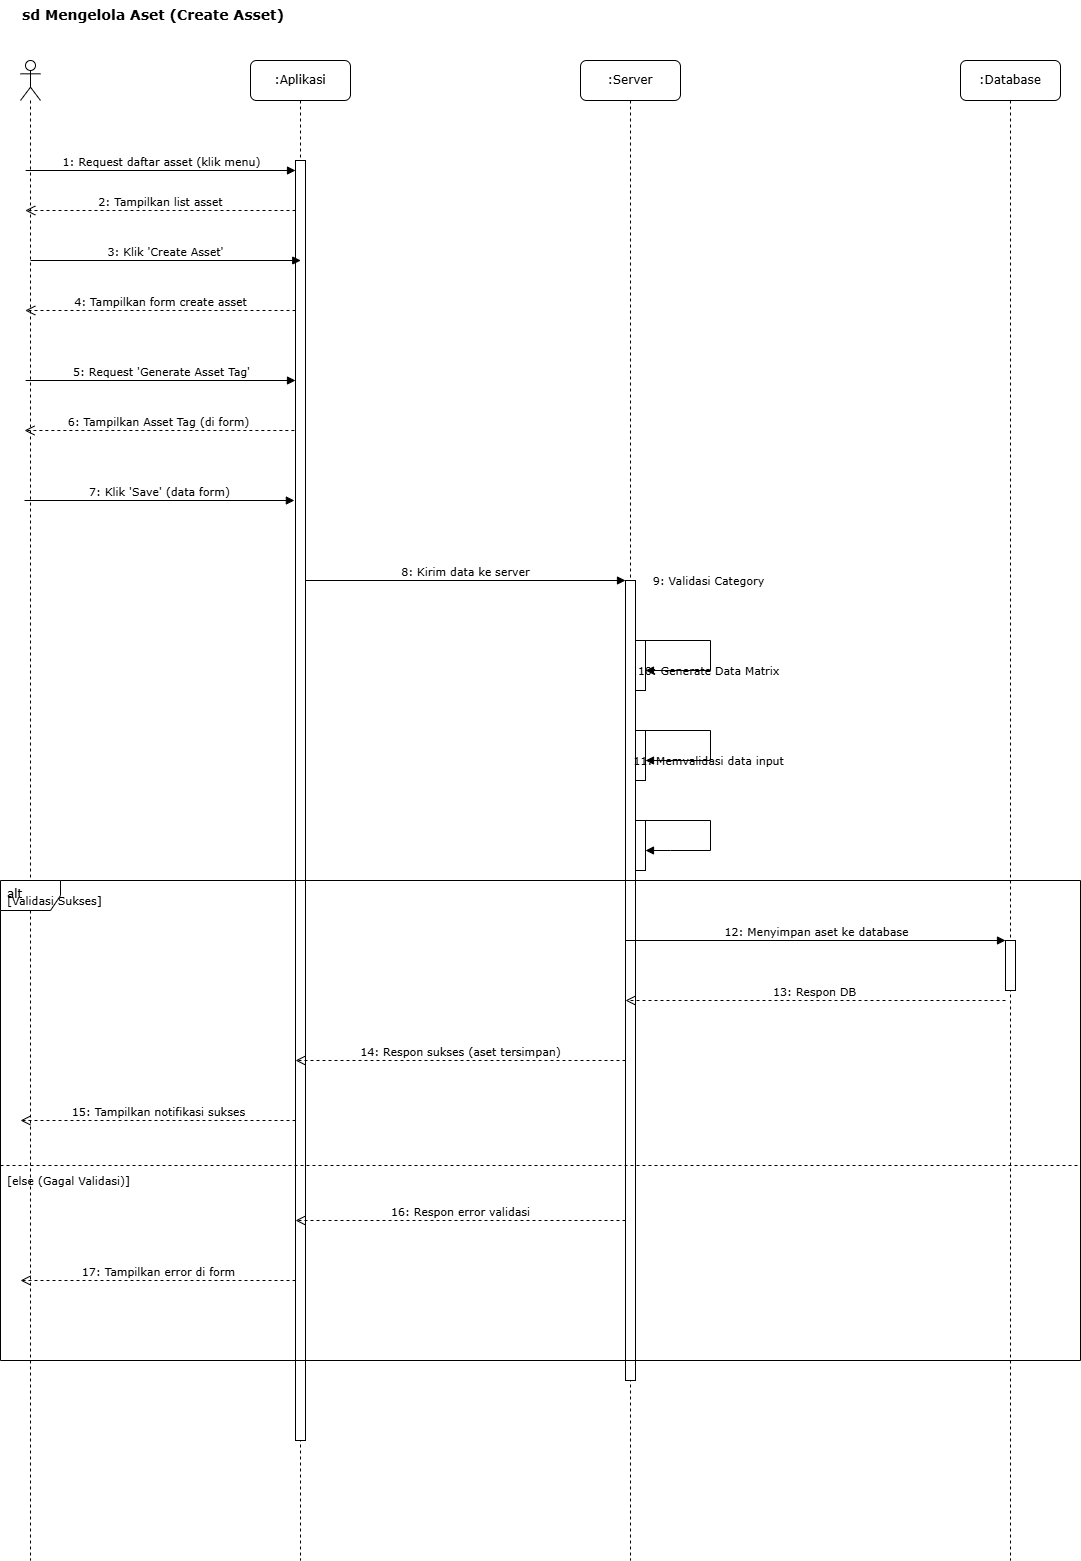

The diagram above was exported from draw.io. Its source (the exported page's mxGraphModel, read from the mxfile embedded in the PNG):
<mxGraphModel dx="1320" dy="805" grid="1" gridSize="10" guides="1" tooltips="1" connect="1" arrows="1" fold="1" page="1" pageScale="1" pageWidth="827" pageHeight="1169" math="0" shadow="0">
  <root>
    <mxCell id="0" />
    <mxCell id="1" parent="0" />
    <mxCell id="title" value="sd Mengelola Aset (Create Asset)" style="text;html=1;strokeColor=none;fillColor=none;align=left;verticalAlign=top;whiteSpace=wrap;rounded=0;fontFamily=Verdana;fontSize=14;fontStyle=1" vertex="1" parent="1">
      <mxGeometry x="140" y="20" width="320" height="30" as="geometry" />
    </mxCell>
    <mxCell id="actor_admin" value="" style="shape=umlLifeline;perimeter=lifelinePerimeter;whiteSpace=wrap;html=1;container=1;dropTarget=0;collapsible=0;recursiveResize=0;outlineConnect=0;portConstraint=eastwest;newEdgeStyle={&quot;curved&quot;:0,&quot;rounded&quot;:0};participant=umlActor;" vertex="1" parent="1">
      <mxGeometry x="140" y="80" width="20" height="1500" as="geometry" />
    </mxCell>
    <mxCell id="lifeline_app" value=":Aplikasi" style="shape=umlLifeline;perimeter=lifelinePerimeter;whiteSpace=wrap;html=1;container=1;collapsible=0;recursiveResize=0;outlineConnect=0;rounded=1;shadow=0;comic=0;labelBackgroundColor=none;strokeWidth=1;fontFamily=Verdana;fontSize=12;align=center;" vertex="1" parent="1">
      <mxGeometry x="370" y="80" width="100" height="1500" as="geometry" />
    </mxCell>
    <mxCell id="lifeline_server" value=":Server" style="shape=umlLifeline;perimeter=lifelinePerimeter;whiteSpace=wrap;html=1;container=1;collapsible=0;recursiveResize=0;outlineConnect=0;rounded=1;shadow=0;comic=0;labelBackgroundColor=none;strokeWidth=1;fontFamily=Verdana;fontSize=12;align=center;" vertex="1" parent="1">
      <mxGeometry x="700" y="80" width="100" height="1500" as="geometry" />
    </mxCell>
    <mxCell id="lifeline_db" value=":Database" style="shape=umlLifeline;perimeter=lifelinePerimeter;whiteSpace=wrap;html=1;container=1;collapsible=0;recursiveResize=0;outlineConnect=0;rounded=1;shadow=0;comic=0;labelBackgroundColor=none;strokeWidth=1;fontFamily=Verdana;fontSize=12;align=center;" vertex="1" parent="1">
      <mxGeometry x="1080" y="80" width="100" height="1500" as="geometry" />
    </mxCell>
    <mxCell id="act_app_main" value="" style="html=1;points=[];perimeter=orthogonalPerimeter;fillColor=#ffffff;strokeColor=#000000;strokeWidth=1;" vertex="1" parent="1">
      <mxGeometry x="415" y="180" width="10" height="1280" as="geometry" />
    </mxCell>
    <mxCell id="act_server_main" value="" style="html=1;points=[];perimeter=orthogonalPerimeter;fillColor=#ffffff;strokeColor=#000000;strokeWidth=1;" vertex="1" parent="1">
      <mxGeometry x="745" y="600" width="10" height="800" as="geometry" />
    </mxCell>
    <mxCell id="act_db_save" value="" style="html=1;points=[];perimeter=orthogonalPerimeter;fillColor=#ffffff;strokeColor=#000000;strokeWidth=1;" vertex="1" parent="1">
      <mxGeometry x="1125" y="960" width="10" height="50" as="geometry" />
    </mxCell>
    <mxCell id="msg1" value="1: Request daftar asset (klik menu)" style="html=1;verticalAlign=bottom;labelBackgroundColor=none;endArrow=block;rounded=0;fontFamily=Verdana;fontSize=11;" edge="1" parent="1">
      <mxGeometry width="160" relative="1" as="geometry">
        <mxPoint x="145.13043478260886" y="190" as="sourcePoint" />
        <mxPoint x="415" y="190" as="targetPoint" />
      </mxGeometry>
    </mxCell>
    <mxCell id="msg2" value="2: Tampilkan list asset" style="html=1;verticalAlign=bottom;endArrow=open;dashed=1;endSize=8;labelBackgroundColor=none;fontFamily=Verdana;fontSize=11;" edge="1" parent="1">
      <mxGeometry relative="1" as="geometry">
        <mxPoint x="415" y="230" as="sourcePoint" />
        <mxPoint x="144.75" y="230" as="targetPoint" />
      </mxGeometry>
    </mxCell>
    <mxCell id="msg3" value="3: Klik 'Create Asset'" style="html=1;verticalAlign=bottom;labelBackgroundColor=none;endArrow=block;rounded=0;fontFamily=Verdana;fontSize=11;" edge="1" parent="1">
      <mxGeometry width="160" relative="1" as="geometry">
        <mxPoint x="150" y="280" as="sourcePoint" />
        <mxPoint x="420.25" y="280" as="targetPoint" />
      </mxGeometry>
    </mxCell>
    <mxCell id="msg4" value="4: Tampilkan form create asset" style="html=1;verticalAlign=bottom;endArrow=open;dashed=1;endSize=8;labelBackgroundColor=none;fontFamily=Verdana;fontSize=11;" edge="1" parent="1">
      <mxGeometry x="-0.0009" relative="1" as="geometry">
        <mxPoint x="415" y="330" as="sourcePoint" />
        <mxPoint x="144.75" y="330" as="targetPoint" />
        <mxPoint as="offset" />
      </mxGeometry>
    </mxCell>
    <mxCell id="msg5" value="5: Request 'Generate Asset Tag'" style="html=1;verticalAlign=bottom;labelBackgroundColor=none;endArrow=block;rounded=0;fontFamily=Verdana;fontSize=11;" edge="1" parent="1">
      <mxGeometry width="160" relative="1" as="geometry">
        <mxPoint x="145.13043478260886" y="400" as="sourcePoint" />
        <mxPoint x="415" y="400" as="targetPoint" />
      </mxGeometry>
    </mxCell>
    <mxCell id="msg6" value="6: Tampilkan Asset Tag (di form)" style="html=1;verticalAlign=bottom;endArrow=open;dashed=1;endSize=8;labelBackgroundColor=none;fontFamily=Verdana;fontSize=11;" edge="1" parent="1">
      <mxGeometry relative="1" as="geometry">
        <mxPoint x="413.87" y="450" as="sourcePoint" />
        <mxPoint x="144.00043478260886" y="450" as="targetPoint" />
      </mxGeometry>
    </mxCell>
    <mxCell id="msg7" value="7: Klik 'Save' (data form)" style="html=1;verticalAlign=bottom;labelBackgroundColor=none;endArrow=block;rounded=0;fontFamily=Verdana;fontSize=11;" edge="1" parent="1">
      <mxGeometry width="160" relative="1" as="geometry">
        <mxPoint x="144.00043478260886" y="520" as="sourcePoint" />
        <mxPoint x="413.87" y="520" as="targetPoint" />
      </mxGeometry>
    </mxCell>
    <mxCell id="msg8" value="8: Kirim data ke server" style="html=1;verticalAlign=bottom;endArrow=block;labelBackgroundColor=none;fontFamily=Verdana;fontSize=11;" edge="1" parent="1" source="act_app_main">
      <mxGeometry relative="1" as="geometry">
        <mxPoint x="425" y="600" as="sourcePoint" />
        <mxPoint x="745" y="600" as="targetPoint" />
      </mxGeometry>
    </mxCell>
    <mxCell id="act_server_validate_cat" value="" style="html=1;points=[];perimeter=orthogonalPerimeter;fillColor=#ffffff;strokeColor=#000000;strokeWidth=1;" vertex="1" parent="1">
      <mxGeometry x="755" y="660" width="10" height="50" as="geometry" />
    </mxCell>
    <mxCell id="msg9" value="9: Validasi Category" style="html=1;verticalAlign=bottom;endArrow=block;curved=0;labelBackgroundColor=none;fontFamily=Verdana;fontSize=11;rounded=0;" edge="1" parent="1" target="act_server_validate_cat">
      <mxGeometry x="-0.1295" y="41" relative="1" as="geometry">
        <mxPoint x="755" y="660" as="sourcePoint" />
        <mxPoint x="755" y="660" as="targetPoint" />
        <Array as="points">
          <mxPoint x="830" y="660" />
          <mxPoint x="830" y="690" />
          <mxPoint x="790" y="690" />
        </Array>
        <mxPoint x="-1" y="-10" as="offset" />
      </mxGeometry>
    </mxCell>
    <mxCell id="act_server_generate" value="" style="html=1;points=[];perimeter=orthogonalPerimeter;fillColor=#ffffff;strokeColor=#000000;strokeWidth=1;" vertex="1" parent="1">
      <mxGeometry x="755" y="750" width="10" height="50" as="geometry" />
    </mxCell>
    <mxCell id="msg10" value="10: Generate Data Matrix" style="html=1;verticalAlign=bottom;endArrow=block;curved=0;labelBackgroundColor=none;fontFamily=Verdana;fontSize=11;rounded=0;" edge="1" parent="1" target="act_server_generate">
      <mxGeometry x="-0.1295" y="41" relative="1" as="geometry">
        <mxPoint x="755" y="750" as="sourcePoint" />
        <mxPoint x="755" y="750" as="targetPoint" />
        <Array as="points">
          <mxPoint x="830" y="750" />
          <mxPoint x="830" y="780" />
          <mxPoint x="790" y="780" />
        </Array>
        <mxPoint x="-1" y="-10" as="offset" />
      </mxGeometry>
    </mxCell>
    <mxCell id="act_server_validate_input" value="" style="html=1;points=[];perimeter=orthogonalPerimeter;fillColor=#ffffff;strokeColor=#000000;strokeWidth=1;" vertex="1" parent="1">
      <mxGeometry x="755" y="840" width="10" height="50" as="geometry" />
    </mxCell>
    <mxCell id="msg11" value="11: Memvalidasi data input" style="html=1;verticalAlign=bottom;endArrow=block;curved=0;labelBackgroundColor=none;fontFamily=Verdana;fontSize=11;rounded=0;" edge="1" parent="1" target="act_server_validate_input">
      <mxGeometry x="-0.1295" y="41" relative="1" as="geometry">
        <mxPoint x="755" y="840" as="sourcePoint" />
        <mxPoint x="755" y="840" as="targetPoint" />
        <Array as="points">
          <mxPoint x="830" y="840" />
          <mxPoint x="830" y="870" />
          <mxPoint x="790" y="870" />
        </Array>
        <mxPoint x="-1" y="-10" as="offset" />
      </mxGeometry>
    </mxCell>
    <mxCell id="alt_fragment_save" value="alt" style="shape=umlFrame;whiteSpace=wrap;html=1;verticalAlign=top;align=left;spacingLeft=5;fontFamily=Verdana;fontSize=12;" vertex="1" parent="1">
      <mxGeometry x="120" y="900" width="1080" height="480" as="geometry" />
    </mxCell>
    <mxCell id="guard_save_sukses" value="[Validasi Sukses]" style="text;html=1;align=left;verticalAlign=middle;resizable=0;points=[];autosize=1;strokeColor=none;fillColor=none;fontFamily=Verdana;fontSize=11;" vertex="1" parent="alt_fragment_save">
      <mxGeometry x="5" y="5" width="110" height="30" as="geometry" />
    </mxCell>
    <mxCell id="msg12_save_db" value="12: Menyimpan aset ke database" style="html=1;verticalAlign=bottom;endArrow=block;labelBackgroundColor=none;fontFamily=Verdana;fontSize=11;" edge="1" parent="alt_fragment_save">
      <mxGeometry relative="1" as="geometry">
        <mxPoint x="625" y="60" as="sourcePoint" />
        <mxPoint x="1005" y="60" as="targetPoint" />
      </mxGeometry>
    </mxCell>
    <mxCell id="msg13_db_return" value="13: Respon DB" style="html=1;verticalAlign=bottom;endArrow=open;dashed=1;endSize=8;labelBackgroundColor=none;fontFamily=Verdana;fontSize=11;" edge="1" parent="alt_fragment_save">
      <mxGeometry relative="1" as="geometry">
        <mxPoint x="1005" y="120" as="sourcePoint" />
        <mxPoint x="625" y="120" as="targetPoint" />
      </mxGeometry>
    </mxCell>
    <mxCell id="msg14_server_return_sukses" value="14: Respon sukses (aset tersimpan)" style="html=1;verticalAlign=bottom;endArrow=open;dashed=1;endSize=8;labelBackgroundColor=none;fontFamily=Verdana;fontSize=11;" edge="1" parent="alt_fragment_save">
      <mxGeometry relative="1" as="geometry">
        <mxPoint x="625" y="180" as="sourcePoint" />
        <mxPoint x="295" y="180" as="targetPoint" />
      </mxGeometry>
    </mxCell>
    <mxCell id="msg15_app_return_sukses" value="15: Tampilkan notifikasi sukses" style="html=1;verticalAlign=bottom;endArrow=open;dashed=1;endSize=8;labelBackgroundColor=none;fontFamily=Verdana;fontSize=11;" edge="1" parent="alt_fragment_save">
      <mxGeometry relative="1" as="geometry">
        <mxPoint x="295" y="240" as="sourcePoint" />
        <mxPoint x="20" y="240" as="targetPoint" />
      </mxGeometry>
    </mxCell>
    <mxCell id="alt_separator_save" value="" style="line;html=1;strokeWidth=1;dashed=1;align=center;verticalAlign=middle;" vertex="1" parent="alt_fragment_save">
      <mxGeometry y="280" width="1080" height="10" as="geometry" />
    </mxCell>
    <mxCell id="guard_save_gagal" value="[else (Gagal Validasi)]" style="text;html=1;align=left;verticalAlign=middle;resizable=0;points=[];autosize=1;strokeColor=none;fillColor=none;fontFamily=Verdana;fontSize=11;" vertex="1" parent="alt_fragment_save">
      <mxGeometry x="5" y="285" width="140" height="30" as="geometry" />
    </mxCell>
    <mxCell id="msg16_server_return_gagal" value="16: Respon error validasi" style="html=1;verticalAlign=bottom;endArrow=open;dashed=1;endSize=8;labelBackgroundColor=none;fontFamily=Verdana;fontSize=11;" edge="1" parent="alt_fragment_save">
      <mxGeometry relative="1" as="geometry">
        <mxPoint x="625" y="340" as="sourcePoint" />
        <mxPoint x="295" y="340" as="targetPoint" />
      </mxGeometry>
    </mxCell>
    <mxCell id="msg17_app_return_gagal" value="17: Tampilkan error di form" style="html=1;verticalAlign=bottom;endArrow=open;dashed=1;endSize=8;labelBackgroundColor=none;fontFamily=Verdana;fontSize=11;" edge="1" parent="alt_fragment_save">
      <mxGeometry relative="1" as="geometry">
        <mxPoint x="295" y="400" as="sourcePoint" />
        <mxPoint x="20" y="400" as="targetPoint" />
      </mxGeometry>
    </mxCell>
  </root>
</mxGraphModel>